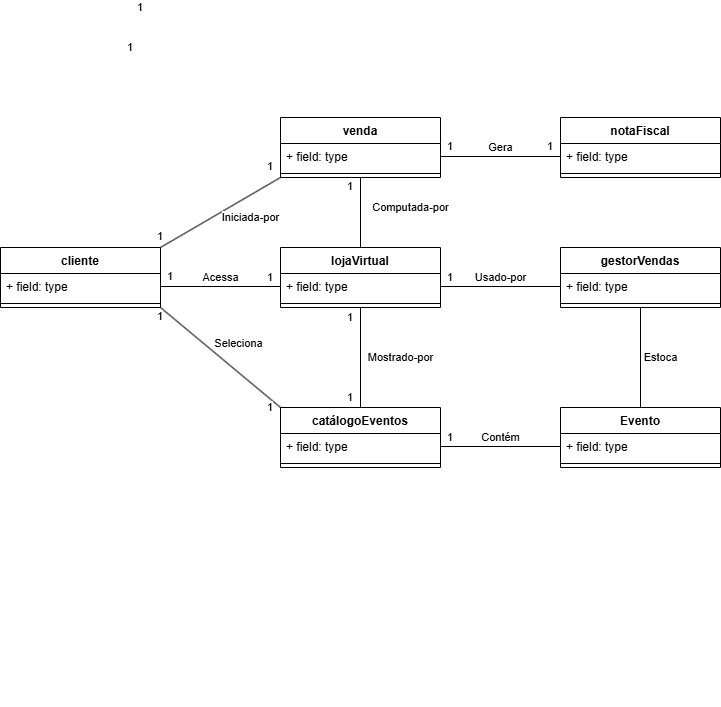

The diagram above was exported from draw.io. Its source (the exported page's mxGraphModel, read from the mxfile embedded in the PNG):
<mxGraphModel dx="1392" dy="1954" grid="1" gridSize="10" guides="1" tooltips="1" connect="1" arrows="1" fold="1" page="1" pageScale="1" pageWidth="827" pageHeight="1169" math="0" shadow="0">
  <root>
    <mxCell id="0" />
    <mxCell id="1" parent="0" />
    <mxCell id="0vYdZMkNAprwRDfsU6Sf-1" value="cliente" style="swimlane;fontStyle=1;align=center;verticalAlign=top;childLayout=stackLayout;horizontal=1;startSize=26;horizontalStack=0;resizeParent=1;resizeParentMax=0;resizeLast=0;collapsible=1;marginBottom=0;whiteSpace=wrap;html=1;" vertex="1" parent="1">
      <mxGeometry x="80" y="170" width="160" height="60" as="geometry" />
    </mxCell>
    <mxCell id="0vYdZMkNAprwRDfsU6Sf-2" value="+ field: type" style="text;strokeColor=none;fillColor=none;align=left;verticalAlign=top;spacingLeft=4;spacingRight=4;overflow=hidden;rotatable=0;points=[[0,0.5],[1,0.5]];portConstraint=eastwest;whiteSpace=wrap;html=1;" vertex="1" parent="0vYdZMkNAprwRDfsU6Sf-1">
      <mxGeometry y="26" width="160" height="26" as="geometry" />
    </mxCell>
    <mxCell id="0vYdZMkNAprwRDfsU6Sf-3" value="" style="line;strokeWidth=1;fillColor=none;align=left;verticalAlign=middle;spacingTop=-1;spacingLeft=3;spacingRight=3;rotatable=0;labelPosition=right;points=[];portConstraint=eastwest;strokeColor=inherit;" vertex="1" parent="0vYdZMkNAprwRDfsU6Sf-1">
      <mxGeometry y="52" width="160" height="8" as="geometry" />
    </mxCell>
    <mxCell id="0vYdZMkNAprwRDfsU6Sf-10" value="venda" style="swimlane;fontStyle=1;align=center;verticalAlign=top;childLayout=stackLayout;horizontal=1;startSize=26;horizontalStack=0;resizeParent=1;resizeParentMax=0;resizeLast=0;collapsible=1;marginBottom=0;whiteSpace=wrap;html=1;" vertex="1" parent="1">
      <mxGeometry x="360" y="40" width="160" height="60" as="geometry" />
    </mxCell>
    <mxCell id="0vYdZMkNAprwRDfsU6Sf-11" value="+ field: type" style="text;strokeColor=none;fillColor=none;align=left;verticalAlign=top;spacingLeft=4;spacingRight=4;overflow=hidden;rotatable=0;points=[[0,0.5],[1,0.5]];portConstraint=eastwest;whiteSpace=wrap;html=1;" vertex="1" parent="0vYdZMkNAprwRDfsU6Sf-10">
      <mxGeometry y="26" width="160" height="26" as="geometry" />
    </mxCell>
    <mxCell id="0vYdZMkNAprwRDfsU6Sf-12" value="" style="line;strokeWidth=1;fillColor=none;align=left;verticalAlign=middle;spacingTop=-1;spacingLeft=3;spacingRight=3;rotatable=0;labelPosition=right;points=[];portConstraint=eastwest;strokeColor=inherit;" vertex="1" parent="0vYdZMkNAprwRDfsU6Sf-10">
      <mxGeometry y="52" width="160" height="8" as="geometry" />
    </mxCell>
    <mxCell id="0vYdZMkNAprwRDfsU6Sf-49" value="Mostrado-por" style="edgeStyle=orthogonalEdgeStyle;rounded=0;orthogonalLoop=1;jettySize=auto;html=1;exitX=0.5;exitY=1;exitDx=0;exitDy=0;entryX=0.5;entryY=0;entryDx=0;entryDy=0;endArrow=none;startFill=0;" edge="1" parent="1" source="0vYdZMkNAprwRDfsU6Sf-35" target="0vYdZMkNAprwRDfsU6Sf-45">
      <mxGeometry y="40" relative="1" as="geometry">
        <mxPoint as="offset" />
      </mxGeometry>
    </mxCell>
    <mxCell id="0vYdZMkNAprwRDfsU6Sf-83" value="Computada-por" style="edgeStyle=orthogonalEdgeStyle;rounded=0;orthogonalLoop=1;jettySize=auto;html=1;exitX=0.5;exitY=0;exitDx=0;exitDy=0;entryX=0.5;entryY=1;entryDx=0;entryDy=0;endArrow=none;startFill=0;" edge="1" parent="1" source="0vYdZMkNAprwRDfsU6Sf-35" target="0vYdZMkNAprwRDfsU6Sf-10">
      <mxGeometry x="0.1429" y="-50" relative="1" as="geometry">
        <mxPoint as="offset" />
      </mxGeometry>
    </mxCell>
    <mxCell id="0vYdZMkNAprwRDfsU6Sf-35" value="lojaVirtual" style="swimlane;fontStyle=1;align=center;verticalAlign=top;childLayout=stackLayout;horizontal=1;startSize=26;horizontalStack=0;resizeParent=1;resizeParentMax=0;resizeLast=0;collapsible=1;marginBottom=0;whiteSpace=wrap;html=1;" vertex="1" parent="1">
      <mxGeometry x="360" y="170" width="160" height="60" as="geometry" />
    </mxCell>
    <mxCell id="0vYdZMkNAprwRDfsU6Sf-36" value="+ field: type" style="text;strokeColor=none;fillColor=none;align=left;verticalAlign=top;spacingLeft=4;spacingRight=4;overflow=hidden;rotatable=0;points=[[0,0.5],[1,0.5]];portConstraint=eastwest;whiteSpace=wrap;html=1;" vertex="1" parent="0vYdZMkNAprwRDfsU6Sf-35">
      <mxGeometry y="26" width="160" height="26" as="geometry" />
    </mxCell>
    <mxCell id="0vYdZMkNAprwRDfsU6Sf-37" value="" style="line;strokeWidth=1;fillColor=none;align=left;verticalAlign=middle;spacingTop=-1;spacingLeft=3;spacingRight=3;rotatable=0;labelPosition=right;points=[];portConstraint=eastwest;strokeColor=inherit;" vertex="1" parent="0vYdZMkNAprwRDfsU6Sf-35">
      <mxGeometry y="52" width="160" height="8" as="geometry" />
    </mxCell>
    <mxCell id="0vYdZMkNAprwRDfsU6Sf-40" value="Acessa" style="edgeStyle=orthogonalEdgeStyle;rounded=0;orthogonalLoop=1;jettySize=auto;html=1;exitX=1;exitY=0.5;exitDx=0;exitDy=0;entryX=0;entryY=0.5;entryDx=0;entryDy=0;endArrow=none;startFill=0;" edge="1" parent="1" source="0vYdZMkNAprwRDfsU6Sf-2" target="0vYdZMkNAprwRDfsU6Sf-36">
      <mxGeometry y="9" relative="1" as="geometry">
        <mxPoint as="offset" />
      </mxGeometry>
    </mxCell>
    <mxCell id="0vYdZMkNAprwRDfsU6Sf-43" value="1" style="edgeLabel;resizable=0;html=1;align=left;verticalAlign=bottom;" connectable="0" vertex="1" parent="1">
      <mxGeometry x="300" y="390" as="geometry">
        <mxPoint x="45" y="-182" as="offset" />
      </mxGeometry>
    </mxCell>
    <mxCell id="0vYdZMkNAprwRDfsU6Sf-45" value="catálogoEventos" style="swimlane;fontStyle=1;align=center;verticalAlign=top;childLayout=stackLayout;horizontal=1;startSize=26;horizontalStack=0;resizeParent=1;resizeParentMax=0;resizeLast=0;collapsible=1;marginBottom=0;whiteSpace=wrap;html=1;" vertex="1" parent="1">
      <mxGeometry x="360" y="330" width="160" height="60" as="geometry" />
    </mxCell>
    <mxCell id="0vYdZMkNAprwRDfsU6Sf-46" value="+ field: type" style="text;strokeColor=none;fillColor=none;align=left;verticalAlign=top;spacingLeft=4;spacingRight=4;overflow=hidden;rotatable=0;points=[[0,0.5],[1,0.5]];portConstraint=eastwest;whiteSpace=wrap;html=1;" vertex="1" parent="0vYdZMkNAprwRDfsU6Sf-45">
      <mxGeometry y="26" width="160" height="26" as="geometry" />
    </mxCell>
    <mxCell id="0vYdZMkNAprwRDfsU6Sf-47" value="" style="line;strokeWidth=1;fillColor=none;align=left;verticalAlign=middle;spacingTop=-1;spacingLeft=3;spacingRight=3;rotatable=0;labelPosition=right;points=[];portConstraint=eastwest;strokeColor=inherit;" vertex="1" parent="0vYdZMkNAprwRDfsU6Sf-45">
      <mxGeometry y="52" width="160" height="8" as="geometry" />
    </mxCell>
    <mxCell id="0vYdZMkNAprwRDfsU6Sf-50" value="1" style="edgeLabel;resizable=0;html=1;align=left;verticalAlign=bottom;" connectable="0" vertex="1" parent="1">
      <mxGeometry x="350" y="480" as="geometry">
        <mxPoint x="-5" y="-383" as="offset" />
      </mxGeometry>
    </mxCell>
    <mxCell id="0vYdZMkNAprwRDfsU6Sf-51" value="1" style="edgeLabel;resizable=0;html=1;align=left;verticalAlign=bottom;" connectable="0" vertex="1" parent="1">
      <mxGeometry x="170" y="120" as="geometry">
        <mxPoint x="45" y="-182" as="offset" />
      </mxGeometry>
    </mxCell>
    <mxCell id="0vYdZMkNAprwRDfsU6Sf-52" value="1" style="edgeLabel;resizable=0;html=1;align=left;verticalAlign=bottom;" connectable="0" vertex="1" parent="1">
      <mxGeometry x="380" y="430" as="geometry">
        <mxPoint x="45" y="-182" as="offset" />
      </mxGeometry>
    </mxCell>
    <mxCell id="0vYdZMkNAprwRDfsU6Sf-53" value="1" style="edgeLabel;resizable=0;html=1;align=left;verticalAlign=bottom;" connectable="0" vertex="1" parent="1">
      <mxGeometry x="380" y="510" as="geometry">
        <mxPoint x="45" y="-182" as="offset" />
      </mxGeometry>
    </mxCell>
    <mxCell id="0vYdZMkNAprwRDfsU6Sf-55" value="Seleciona" style="endArrow=none;html=1;rounded=0;exitX=1;exitY=1;exitDx=0;exitDy=0;entryX=0;entryY=0;entryDx=0;entryDy=0;" edge="1" parent="1" source="0vYdZMkNAprwRDfsU6Sf-1" target="0vYdZMkNAprwRDfsU6Sf-45">
      <mxGeometry x="0.0588" y="22" width="50" height="50" relative="1" as="geometry">
        <mxPoint x="390" y="500" as="sourcePoint" />
        <mxPoint x="440" y="450" as="targetPoint" />
        <Array as="points" />
        <mxPoint as="offset" />
      </mxGeometry>
    </mxCell>
    <mxCell id="0vYdZMkNAprwRDfsU6Sf-56" value="1" style="edgeLabel;resizable=0;html=1;align=left;verticalAlign=bottom;" connectable="0" vertex="1" parent="1">
      <mxGeometry x="160" y="160" as="geometry">
        <mxPoint x="45" y="-182" as="offset" />
      </mxGeometry>
    </mxCell>
    <mxCell id="0vYdZMkNAprwRDfsU6Sf-57" value="1" style="edgeLabel;resizable=0;html=1;align=left;verticalAlign=bottom;" connectable="0" vertex="1" parent="1">
      <mxGeometry x="300" y="520" as="geometry">
        <mxPoint x="45" y="-182" as="offset" />
      </mxGeometry>
    </mxCell>
    <mxCell id="0vYdZMkNAprwRDfsU6Sf-58" value="gestorVendas" style="swimlane;fontStyle=1;align=center;verticalAlign=top;childLayout=stackLayout;horizontal=1;startSize=26;horizontalStack=0;resizeParent=1;resizeParentMax=0;resizeLast=0;collapsible=1;marginBottom=0;whiteSpace=wrap;html=1;" vertex="1" parent="1">
      <mxGeometry x="640" y="170" width="160" height="60" as="geometry" />
    </mxCell>
    <mxCell id="0vYdZMkNAprwRDfsU6Sf-59" value="+ field: type" style="text;strokeColor=none;fillColor=none;align=left;verticalAlign=top;spacingLeft=4;spacingRight=4;overflow=hidden;rotatable=0;points=[[0,0.5],[1,0.5]];portConstraint=eastwest;whiteSpace=wrap;html=1;" vertex="1" parent="0vYdZMkNAprwRDfsU6Sf-58">
      <mxGeometry y="26" width="160" height="26" as="geometry" />
    </mxCell>
    <mxCell id="0vYdZMkNAprwRDfsU6Sf-60" value="" style="line;strokeWidth=1;fillColor=none;align=left;verticalAlign=middle;spacingTop=-1;spacingLeft=3;spacingRight=3;rotatable=0;labelPosition=right;points=[];portConstraint=eastwest;strokeColor=inherit;" vertex="1" parent="0vYdZMkNAprwRDfsU6Sf-58">
      <mxGeometry y="52" width="160" height="8" as="geometry" />
    </mxCell>
    <mxCell id="0vYdZMkNAprwRDfsU6Sf-62" value="Usado-por" style="edgeStyle=orthogonalEdgeStyle;rounded=0;orthogonalLoop=1;jettySize=auto;html=1;exitX=1;exitY=0.5;exitDx=0;exitDy=0;entryX=0;entryY=0.5;entryDx=0;entryDy=0;endArrow=none;startFill=0;" edge="1" parent="1" source="0vYdZMkNAprwRDfsU6Sf-36" target="0vYdZMkNAprwRDfsU6Sf-59">
      <mxGeometry y="9" relative="1" as="geometry">
        <mxPoint as="offset" />
      </mxGeometry>
    </mxCell>
    <mxCell id="0vYdZMkNAprwRDfsU6Sf-63" value="1" style="edgeLabel;resizable=0;html=1;align=left;verticalAlign=bottom;" connectable="0" vertex="1" parent="1">
      <mxGeometry x="480" y="390" as="geometry">
        <mxPoint x="45" y="-182" as="offset" />
      </mxGeometry>
    </mxCell>
    <mxCell id="0vYdZMkNAprwRDfsU6Sf-65" value="Iniciada-por" style="endArrow=none;html=1;rounded=0;exitX=0;exitY=1;exitDx=0;exitDy=0;entryX=0;entryY=0;entryDx=0;entryDy=0;" edge="1" parent="1" source="0vYdZMkNAprwRDfsU6Sf-10">
      <mxGeometry x="-0.3368" y="19" width="50" height="50" relative="1" as="geometry">
        <mxPoint x="120" y="30" as="sourcePoint" />
        <mxPoint x="240" y="170" as="targetPoint" />
        <mxPoint as="offset" />
      </mxGeometry>
    </mxCell>
    <mxCell id="0vYdZMkNAprwRDfsU6Sf-66" value="1" style="edgeLabel;resizable=0;html=1;align=left;verticalAlign=bottom;" connectable="0" vertex="1" parent="1">
      <mxGeometry x="240" y="550" as="geometry">
        <mxPoint x="-5" y="-383" as="offset" />
      </mxGeometry>
    </mxCell>
    <mxCell id="0vYdZMkNAprwRDfsU6Sf-67" value="1" style="edgeLabel;resizable=0;html=1;align=left;verticalAlign=bottom;" connectable="0" vertex="1" parent="1">
      <mxGeometry x="250" y="590" as="geometry">
        <mxPoint x="-5" y="-383" as="offset" />
      </mxGeometry>
    </mxCell>
    <mxCell id="0vYdZMkNAprwRDfsU6Sf-68" value="1" style="edgeLabel;resizable=0;html=1;align=left;verticalAlign=bottom;" connectable="0" vertex="1" parent="1">
      <mxGeometry x="240" y="630" as="geometry">
        <mxPoint x="-5" y="-383" as="offset" />
      </mxGeometry>
    </mxCell>
    <mxCell id="0vYdZMkNAprwRDfsU6Sf-69" value="notaFiscal" style="swimlane;fontStyle=1;align=center;verticalAlign=top;childLayout=stackLayout;horizontal=1;startSize=26;horizontalStack=0;resizeParent=1;resizeParentMax=0;resizeLast=0;collapsible=1;marginBottom=0;whiteSpace=wrap;html=1;" vertex="1" parent="1">
      <mxGeometry x="640" y="40" width="160" height="60" as="geometry" />
    </mxCell>
    <mxCell id="0vYdZMkNAprwRDfsU6Sf-70" value="+ field: type" style="text;strokeColor=none;fillColor=none;align=left;verticalAlign=top;spacingLeft=4;spacingRight=4;overflow=hidden;rotatable=0;points=[[0,0.5],[1,0.5]];portConstraint=eastwest;whiteSpace=wrap;html=1;" vertex="1" parent="0vYdZMkNAprwRDfsU6Sf-69">
      <mxGeometry y="26" width="160" height="26" as="geometry" />
    </mxCell>
    <mxCell id="0vYdZMkNAprwRDfsU6Sf-71" value="" style="line;strokeWidth=1;fillColor=none;align=left;verticalAlign=middle;spacingTop=-1;spacingLeft=3;spacingRight=3;rotatable=0;labelPosition=right;points=[];portConstraint=eastwest;strokeColor=inherit;" vertex="1" parent="0vYdZMkNAprwRDfsU6Sf-69">
      <mxGeometry y="52" width="160" height="8" as="geometry" />
    </mxCell>
    <mxCell id="0vYdZMkNAprwRDfsU6Sf-73" value="Gera" style="edgeStyle=orthogonalEdgeStyle;rounded=0;orthogonalLoop=1;jettySize=auto;html=1;exitX=1;exitY=0.5;exitDx=0;exitDy=0;entryX=0;entryY=0.5;entryDx=0;entryDy=0;endArrow=none;startFill=0;" edge="1" parent="1" source="0vYdZMkNAprwRDfsU6Sf-11" target="0vYdZMkNAprwRDfsU6Sf-70">
      <mxGeometry y="9" relative="1" as="geometry">
        <mxPoint as="offset" />
      </mxGeometry>
    </mxCell>
    <mxCell id="0vYdZMkNAprwRDfsU6Sf-74" value="1" style="edgeLabel;resizable=0;html=1;align=left;verticalAlign=bottom;" connectable="0" vertex="1" parent="1">
      <mxGeometry x="530" y="460" as="geometry">
        <mxPoint x="-5" y="-383" as="offset" />
      </mxGeometry>
    </mxCell>
    <mxCell id="0vYdZMkNAprwRDfsU6Sf-75" value="1" style="edgeLabel;resizable=0;html=1;align=left;verticalAlign=bottom;" connectable="0" vertex="1" parent="1">
      <mxGeometry x="630" y="460" as="geometry">
        <mxPoint x="-5" y="-383" as="offset" />
      </mxGeometry>
    </mxCell>
    <mxCell id="0vYdZMkNAprwRDfsU6Sf-82" value="Estoca" style="edgeStyle=orthogonalEdgeStyle;rounded=0;orthogonalLoop=1;jettySize=auto;html=1;exitX=0.5;exitY=0;exitDx=0;exitDy=0;entryX=0.5;entryY=1;entryDx=0;entryDy=0;endArrow=none;startFill=0;" edge="1" parent="1" source="0vYdZMkNAprwRDfsU6Sf-76" target="0vYdZMkNAprwRDfsU6Sf-58">
      <mxGeometry y="-20" relative="1" as="geometry">
        <mxPoint as="offset" />
      </mxGeometry>
    </mxCell>
    <mxCell id="0vYdZMkNAprwRDfsU6Sf-76" value="Evento" style="swimlane;fontStyle=1;align=center;verticalAlign=top;childLayout=stackLayout;horizontal=1;startSize=26;horizontalStack=0;resizeParent=1;resizeParentMax=0;resizeLast=0;collapsible=1;marginBottom=0;whiteSpace=wrap;html=1;" vertex="1" parent="1">
      <mxGeometry x="640" y="330" width="160" height="60" as="geometry" />
    </mxCell>
    <mxCell id="0vYdZMkNAprwRDfsU6Sf-77" value="+ field: type" style="text;strokeColor=none;fillColor=none;align=left;verticalAlign=top;spacingLeft=4;spacingRight=4;overflow=hidden;rotatable=0;points=[[0,0.5],[1,0.5]];portConstraint=eastwest;whiteSpace=wrap;html=1;" vertex="1" parent="0vYdZMkNAprwRDfsU6Sf-76">
      <mxGeometry y="26" width="160" height="26" as="geometry" />
    </mxCell>
    <mxCell id="0vYdZMkNAprwRDfsU6Sf-78" value="" style="line;strokeWidth=1;fillColor=none;align=left;verticalAlign=middle;spacingTop=-1;spacingLeft=3;spacingRight=3;rotatable=0;labelPosition=right;points=[];portConstraint=eastwest;strokeColor=inherit;" vertex="1" parent="0vYdZMkNAprwRDfsU6Sf-76">
      <mxGeometry y="52" width="160" height="8" as="geometry" />
    </mxCell>
    <mxCell id="0vYdZMkNAprwRDfsU6Sf-80" value="Contém" style="edgeStyle=orthogonalEdgeStyle;rounded=0;orthogonalLoop=1;jettySize=auto;html=1;exitX=1;exitY=0.5;exitDx=0;exitDy=0;entryX=0;entryY=0.5;entryDx=0;entryDy=0;endArrow=none;startFill=0;" edge="1" parent="1" source="0vYdZMkNAprwRDfsU6Sf-46" target="0vYdZMkNAprwRDfsU6Sf-77">
      <mxGeometry y="9" relative="1" as="geometry">
        <mxPoint as="offset" />
      </mxGeometry>
    </mxCell>
    <mxCell id="0vYdZMkNAprwRDfsU6Sf-81" value="1" style="edgeLabel;resizable=0;html=1;align=left;verticalAlign=bottom;" connectable="0" vertex="1" parent="1">
      <mxGeometry x="480" y="550" as="geometry">
        <mxPoint x="45" y="-182" as="offset" />
      </mxGeometry>
    </mxCell>
    <mxCell id="0vYdZMkNAprwRDfsU6Sf-84" value="1" style="edgeLabel;resizable=0;html=1;align=left;verticalAlign=bottom;" connectable="0" vertex="1" parent="1">
      <mxGeometry x="430" y="500" as="geometry">
        <mxPoint x="-5" y="-383" as="offset" />
      </mxGeometry>
    </mxCell>
  </root>
</mxGraphModel>